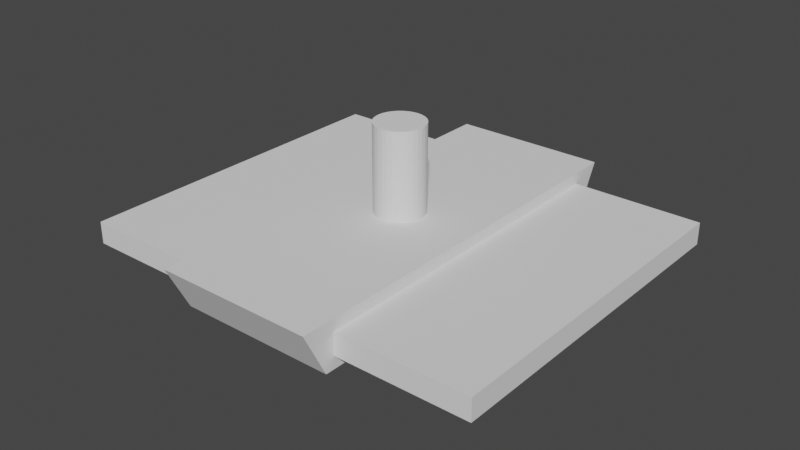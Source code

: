 # Source: uv3r-bolsito.blend  (saved by Blender 3.4.6; exported with 4.5.12 LTS)
import bpy
from mathutils import Matrix  # noqa: F401  (used for matrix-valued properties, if any)

bpy.ops.wm.read_factory_settings(use_empty=True)
scene = bpy.context.scene
scene.name = 'Scene'

# ---- collections
col_collection = bpy.data.collections.new('Collection'); scene.collection.children.link(col_collection)

# ---- world
world_world = bpy.data.worlds.new('World'); scene.world = world_world
world_world.use_nodes = True; world_world.node_tree.nodes.clear()
_N = world_world.node_tree.nodes; _L = world_world.node_tree.links
n0 = _N.new('ShaderNodeOutputWorld'); n0.name = 'World Output'; n0.location = (300, 300)
n1 = _N.new('ShaderNodeBackground'); n1.name = 'Background'; n1.location = (10, 300)
n1.inputs[0].default_value = (0.05088, 0.05088, 0.05088, 1.0)
_L.new(n1.outputs[0], n0.inputs[0])
n0.is_active_output = True
world_world.color = (0.05088, 0.05088, 0.05088)
world_world.use_sun_shadow = False
world_world.sun_shadow_jitter_overblur = 0.0

# ---- meshes
me_cube = bpy.data.meshes.new('Cube')
me_cube.from_pydata([(-33.25, -27.5, -1.75), (-33.25, -27.5, 1.75), (-33.25, 27.5, -1.75), (-33.25, 27.5, 1.75), (33.25, -27.5, -1.75), (33.25, -27.5, 1.75), (33.25, 27.5, -1.75), (33.25, 27.5, 1.75)], [], [(0, 1, 3, 2), (2, 3, 7, 6), (6, 7, 5, 4), (4, 5, 1, 0), (2, 6, 4, 0), (7, 3, 1, 5)])
_uv = me_cube.uv_layers.new(name='UVMap')
_uv.uv.foreach_set('vector', [0.375, 0.0, 0.625, 0.0, 0.625, 0.25, 0.375, 0.25, 0.375, 0.25, 0.625, 0.25, 0.625, 0.5, 0.375, 0.5, 0.375, 0.5, 0.625, 0.5, 0.625, 0.75, 0.375, 0.75, 0.375, 0.75, 0.625, 0.75, 0.625, 1.0, 0.375, 1.0, 0.125, 0.5, 0.375, 0.5, 0.375, 0.75, 0.125, 0.75, 0.625, 0.5, 0.875, 0.5, 0.875, 0.75, 0.625, 0.75])
me_cube.update()
me_cube_002 = bpy.data.meshes.new('Cube.002')
me_cube_002.from_pydata([(-12.5, -29.05, -5.0), (-12.5, -32.7, 2.234), (-12.5, 29.05, -5.0), (-12.5, 32.7, 2.234), (12.5, -29.05, -5.0), (12.5, -32.7, 2.234), (12.5, 29.05, -5.0), (12.5, 32.7, 2.234)], [], [(0, 1, 3, 2), (2, 3, 7, 6), (6, 7, 5, 4), (4, 5, 1, 0), (2, 6, 4, 0), (7, 3, 1, 5)])
_uv = me_cube_002.uv_layers.new(name='UVMap')
_uv.uv.foreach_set('vector', [0.375, 0.0, 0.625, 0.0, 0.625, 0.25, 0.375, 0.25, 0.375, 0.25, 0.625, 0.25, 0.625, 0.5, 0.375, 0.5, 0.375, 0.5, 0.625, 0.5, 0.625, 0.75, 0.375, 0.75, 0.375, 0.75, 0.625, 0.75, 0.625, 1.0, 0.375, 1.0, 0.125, 0.5, 0.375, 0.5, 0.375, 0.75, 0.125, 0.75, 0.625, 0.5, 0.875, 0.5, 0.875, 0.75, 0.625, 0.75])
me_cube_002.update()
me_cylinder = bpy.data.meshes.new('Cylinder')
me_cylinder.from_pydata([(0.0, 1.5, -15.0), (5.0, -5.0, -14.83), (0.0, 1.5, -0.8355), (5.0, -5.0, -4.831), (5.0, 5.0, -14.83), (0.2926, 1.471, -15.0), (0.2926, 1.471, -0.8355), (5.0, 5.0, -4.831), (-0.4329, -5.0, -14.83), (0.574, 1.386, -15.0), (-5.0, -0.4329, -14.83), (0.574, 1.386, -0.8355), (-1.324, -4.912, -14.83), (0.8334, 1.247, -15.0), (0.8334, 1.247, -0.8355), (-2.181, -4.652, -14.83), (-2.97, -4.23, -14.83), (1.061, 1.061, -15.0), (1.061, 1.061, -0.8355), (-3.662, -3.662, -14.83), (-4.23, -2.97, -14.83), (1.247, 0.8334, -15.0), (1.247, 0.8334, -0.8355), (-4.652, -2.181, -14.83), (-4.912, -1.324, -14.83), (1.386, 0.574, -15.0), (1.386, 0.574, -0.8355), (-5.0, -0.4329, -4.831), (1.471, 0.2926, -15.0), (-0.4329, -5.0, -4.831), (1.471, 0.2926, -0.8355), (-4.912, -1.324, -4.831), (-4.652, -2.181, -4.831), (1.5, 0.0, -15.0), (-4.23, -2.97, -4.831), (1.5, 0.0, -0.8355), (-3.662, -3.662, -4.831), (1.471, -0.2926, -15.0), (-2.97, -4.23, -4.831), (1.471, -0.2926, -0.8355), (-2.181, -4.652, -4.831), (1.386, -0.574, -15.0), (-1.324, -4.912, -4.831), (1.386, -0.574, -0.8355), (-5.0, 0.4329, -14.83), (1.247, -0.8334, -15.0), (1.247, -0.8334, -0.8355), (-0.4329, 5.0, -14.83), (-4.912, 1.324, -14.83), (1.061, -1.061, -15.0), (1.061, -1.061, -0.8355), (-4.652, 2.181, -14.83), (-4.23, 2.97, -14.83), (0.8334, -1.247, -15.0), (0.8334, -1.247, -0.8355), (-3.662, 3.662, -14.83), (-2.97, 4.23, -14.83), (0.574, -1.386, -15.0), (0.574, -1.386, -0.8355), (-2.181, 4.652, -14.83), (-1.324, 4.912, -14.83), (0.2926, -1.471, -15.0), (-0.4329, 5.0, -4.831), (0.2926, -1.471, -0.8355), (-5.0, 0.4329, -4.831), (0.0, -1.5, -15.0), (0.0, -1.5, -0.8355), (-1.324, 4.912, -4.831), (-2.181, 4.652, -4.831), (-0.2926, -1.471, -15.0), (-2.97, 4.23, -4.831), (-0.2926, -1.471, -0.8355), (-3.662, 3.662, -4.831), (-0.574, -1.386, -15.0), (-4.23, 2.97, -4.831), (-0.574, -1.386, -0.8355), (-4.652, 2.181, -4.831), (-0.8334, -1.247, -15.0), (-4.912, 1.324, -4.831), (-0.8334, -1.247, -0.8355), (-1.061, -1.061, -15.0), (-1.061, -1.061, -0.8355), (-1.247, -0.8334, -15.0), (-1.247, -0.8334, -0.8355), (-1.386, -0.574, -15.0), (-1.386, -0.574, -0.8355), (-1.471, -0.2926, -15.0), (-1.471, -0.2926, -0.8355), (-1.5, 0.0, -15.0), (-1.5, 0.0, -0.8355), (-1.471, 0.2926, -15.0), (-1.471, 0.2926, -0.8355), (-1.386, 0.574, -15.0), (-1.386, 0.574, -0.8355), (-1.247, 0.8334, -15.0), (-1.247, 0.8334, -0.8355), (-1.061, 1.061, -15.0), (-1.061, 1.061, -0.8355), (-0.8334, 1.247, -15.0), (-0.8334, 1.247, -0.8355), (-0.574, 1.386, -15.0), (-0.574, 1.386, -0.8355), (-0.2926, 1.471, -15.0), (-0.2926, 1.471, -0.8355), (-0.501, -4.991, -3.87), (-0.5, -3.467, -3.87), (0.5038, -4.991, -3.87), (0.5, -3.467, -3.87), (-0.501, 4.991, -3.87), (-0.5, 3.467, -3.87), (0.5038, 4.991, -3.87), (0.5, 3.467, -3.87), (4.992, -0.5025, -3.87), (3.467, -0.5, -3.87), (4.992, 0.5023, -3.87), (3.467, 0.5, -3.87), (-4.99, -0.5025, -3.87), (-3.467, -0.5, -3.87), (-4.99, 0.5023, -3.87), (-3.467, 0.5, -3.87), (0.0, 1.5, -14.83), (0.0, 1.5, -4.831), (0.1775, 1.483, -4.831), (0.2926, 1.471, -14.83), (0.2926, 1.471, -4.831), (0.574, 1.386, -14.83), (0.574, 1.386, -4.831), (0.8334, 1.247, -14.83), (0.8334, 1.247, -4.831), (1.061, 1.061, -14.83), (1.061, 1.061, -4.831), (1.247, 0.8334, -14.83), (1.247, 0.8334, -4.831), (1.386, 0.574, -14.83), (1.386, 0.574, -4.831), (1.471, 0.2926, -14.83), (1.471, 0.2926, -4.831), (1.5, 0.0, -14.83), (1.5, 0.0, -4.831), (1.471, -0.2926, -14.83), (1.471, -0.2926, -4.831), (1.386, -0.574, -14.83), (1.386, -0.574, -4.831), (1.247, -0.8334, -14.83), (1.247, -0.8334, -4.831), (1.061, -1.061, -14.83), (1.061, -1.061, -4.831), (0.8334, -1.247, -14.83), (0.8334, -1.247, -4.831), (0.574, -1.386, -14.83), (0.574, -1.386, -4.831), (0.2926, -1.471, -14.83), (0.2926, -1.471, -4.831), (0.0, -1.5, -14.83), (0.0, -1.5, -4.831), (-0.001648, -1.5, -14.83), (-0.2926, -1.471, -14.83), (-0.2926, -1.471, -4.831), (-0.574, -1.386, -14.83), (-0.574, -1.386, -4.831), (-0.8334, -1.247, -14.83), (-0.8334, -1.247, -4.831), (-1.061, -1.061, -14.83), (-1.061, -1.061, -4.831), (-1.247, -0.8334, -14.83), (-1.247, -0.8334, -4.831), (-1.386, -0.574, -14.83), (-1.386, -0.574, -4.831), (-1.471, -0.2926, -14.83), (-1.471, -0.2926, -4.831), (-1.5, 0.0, -14.83), (-1.5, 0.0, -4.831), (-1.471, 0.2926, -14.83), (-1.471, 0.2926, -4.831), (-1.386, 0.574, -14.83), (-1.386, 0.574, -4.831), (-1.247, 0.8334, -14.83), (-1.247, 0.8334, -4.831), (-1.061, 1.061, -14.83), (-1.061, 1.061, -4.831), (-0.8334, 1.247, -14.83), (-0.8334, 1.247, -4.831), (-0.574, 1.386, -14.83), (-0.574, 1.386, -4.831), (-0.2926, 1.471, -14.83), (-0.2926, 1.471, -4.831), (-0.501, -4.991, -4.831), (-0.5, -3.467, -4.831), (-0.4612, -3.467, -4.831), (0.5, -3.467, -4.831), (0.5038, -4.991, -4.831), (-0.5, 3.467, -4.831), (-0.501, 4.991, -4.831), (0.3999, 3.467, -4.831), (0.5, 3.467, -4.831), (0.5038, 4.991, -4.831), (4.992, -0.5025, -4.831), (3.467, -0.5, -4.831), (3.467, 0.5, -4.831), (4.992, 0.5023, -4.831), (-3.467, -0.5, -4.831), (-4.99, -0.5025, -4.831), (-3.467, 0.5, -4.831), (-4.99, 0.5023, -4.831), (-4.99, 0.4633, -4.831), (-2.121, -2.121, -0.8355), (-2.494, -1.667, -0.8355), (-2.772, -1.148, -0.8355), (-2.942, -0.5853, -0.8355), (-3.0, -1.118e-08, -0.8355), (-2.942, 0.5853, -0.8355), (-2.772, 1.148, -0.8355), (-2.494, 1.667, -0.8355), (-2.121, 2.121, -0.8355), (-1.667, 2.494, -0.8355), (-1.148, 2.772, -0.8355), (-0.5853, 2.942, -0.8355), (5.588e-09, 3.0, -0.8355), (0.5853, 2.942, -0.8355), (1.148, 2.772, -0.8355), (1.667, 2.494, -0.8355), (2.121, 2.121, -0.8355), (2.494, 1.667, -0.8355), (2.772, 1.148, -0.8355), (2.942, 0.5853, -0.8355), (3.0, -1.118e-08, -0.8355), (2.494, -1.667, -0.8355), (2.121, -2.121, -0.8355), (1.667, -2.494, -0.8355), (1.148, -2.772, -0.8355), (0.5853, -2.942, -0.8355), (5.588e-09, -3.0, -0.8355), (-0.5853, -2.942, -0.8355), (2.942, -0.5853, -0.8355), (2.772, -1.148, -0.8355), (-1.148, -2.772, -0.8355), (-1.667, -2.494, -0.8355), (-2.121, -2.121, 0.9668), (-2.494, -1.667, 0.9668), (-2.772, -1.148, 0.9668), (-2.942, -0.5853, 0.9668), (-3.0, -1.118e-08, 0.9668), (-2.942, 0.5853, 0.9668), (-2.772, 1.148, 0.9668), (-2.494, 1.667, 0.9668), (-2.121, 2.121, 0.9668), (-1.667, 2.494, 0.9668), (-1.148, 2.772, 0.9668), (-0.5853, 2.942, 0.9668), (3.211e-08, 3.0, 0.9668), (0.5853, 2.942, 0.9668), (1.148, 2.772, 0.9668), (1.667, 2.494, 0.9668), (2.121, 2.121, 0.9668), (2.494, 1.667, 0.9668), (2.772, 1.148, 0.9668), (2.942, 0.5853, 0.9668), (3.0, -1.118e-08, 0.9668), (2.494, -1.667, 0.9668), (2.121, -2.121, 0.9668), (1.667, -2.494, 0.9668), (1.148, -2.772, 0.9668), (0.5853, -2.942, 0.9668), (3.211e-08, -3.0, 0.9668), (-0.5853, -2.942, 0.9668), (2.942, -0.5853, 0.9668), (2.772, -1.148, 0.9668), (-1.148, -2.772, 0.9668), (-1.667, -2.494, 0.9668), (-0.501, -4.991, -3.87), (0.5038, -4.991, -3.87), (-0.501, 4.991, -3.87), (0.5038, 4.991, -3.87), (-4.99, -0.5025, -3.87), (-4.99, 0.5023, -3.87), (-0.501, -4.991, -4.831), (-0.501, 4.991, -4.831), (0.5038, 4.991, -4.831), (-4.99, 0.5023, -4.831), (-4.99, -0.5025, -4.831), (-4.99, 0.4633, -4.831), (0.5038, -4.991, -4.831), (5.092, -0.5025, -3.87), (5.092, 0.5023, -3.87), (5.092, -0.5025, -4.831), (5.092, 0.5023, -4.831), (-0.501, -5.091, -3.87), (0.5038, -5.091, -3.87), (-0.501, 5.091, -3.87), (0.5038, 5.091, -3.87), (-5.09, -0.5025, -3.87), (-5.09, 0.5023, -3.87), (-0.501, -5.091, -4.831), (-0.501, 5.091, -4.831), (0.5038, 5.091, -4.831), (-5.09, 0.5023, -4.831), (-5.09, -0.5025, -4.831), (-5.09, 0.4633, -4.831), (0.5038, -5.091, -4.831), (-2.758, -2.758, 0.9668), (-3.243, -2.167, 0.9668), (-3.603, -1.492, 0.9668), (-3.825, -0.7609, 0.9668), (-3.9, -2.682e-08, 0.9668), (-3.825, 0.7609, 0.9668), (-3.603, 1.492, 0.9668), (-3.243, 2.167, 0.9668), (-2.758, 2.758, 0.9668), (-2.167, 3.243, 0.9668), (-1.492, 3.603, 0.9668), (-0.7609, 3.825, 0.9668), (1.25e-07, 3.9, 0.9668), (0.7609, 3.825, 0.9668), (1.492, 3.603, 0.9668), (2.167, 3.243, 0.9668), (2.758, 2.758, 0.9668), (3.243, 2.167, 0.9668), (3.603, 1.492, 0.9668), (3.825, 0.7609, 0.9668), (3.9, -2.682e-08, 0.9668), (3.243, -2.167, 0.9668), (2.758, -2.758, 0.9668), (2.167, -3.243, 0.9668), (1.492, -3.603, 0.9668), (0.7609, -3.825, 0.9668), (1.25e-07, -3.9, 0.9668), (-0.7609, -3.825, 0.9668), (3.825, -0.7609, 0.9668), (3.603, -1.492, 0.9668), (-1.492, -3.603, 0.9668), (-2.167, -3.243, 0.9668), (-2.758, -2.758, 17.12), (-3.243, -2.167, 17.12), (-3.603, -1.492, 17.12), (-3.825, -0.7609, 17.12), (-3.9, -2.682e-08, 17.12), (-3.825, 0.7609, 17.12), (-3.603, 1.492, 17.12), (-3.243, 2.167, 17.12), (-2.758, 2.758, 17.12), (-2.167, 3.243, 17.12), (-1.492, 3.603, 17.12), (-0.7609, 3.825, 17.12), (-3.508e-07, 3.9, 17.12), (0.7609, 3.825, 17.12), (1.492, 3.603, 17.12), (2.167, 3.243, 17.12), (2.758, 2.758, 17.12), (3.243, 2.167, 17.12), (3.603, 1.492, 17.12), (3.825, 0.7609, 17.12), (3.9, -2.682e-08, 17.12), (3.243, -2.167, 17.12), (2.758, -2.758, 17.12), (2.167, -3.243, 17.12), (1.492, -3.603, 17.12), (0.7609, -3.825, 17.12), (-3.508e-07, -3.9, 17.12), (-0.7609, -3.825, 17.12), (3.825, -0.7609, 17.12), (3.603, -1.492, 17.12), (-1.492, -3.603, 17.12), (-2.167, -3.243, 17.12)], [], [(121, 2, 6, 124, 122), (5, 0, 120, 123), (124, 6, 11, 126), (9, 5, 123, 125), (126, 11, 14, 128), (13, 9, 125, 127), (128, 14, 18, 130), (17, 13, 127, 129), (130, 18, 22, 132), (131, 21, 17, 129), (132, 22, 26, 134), (133, 25, 21, 131), (134, 26, 30, 136), (135, 28, 25, 133), (136, 30, 35, 138), (137, 33, 28, 135), (138, 35, 39, 140), (139, 37, 33, 137), (140, 39, 43, 142), (141, 41, 37, 139), (142, 43, 46, 144), (143, 45, 41, 141), (144, 46, 50, 146), (145, 49, 45, 143), (146, 50, 54, 148), (147, 53, 49, 145), (148, 54, 58, 150), (149, 57, 53, 147), (150, 58, 63, 152), (151, 61, 57, 149), (152, 63, 66, 154), (153, 65, 61, 151), (154, 66, 71, 157), (156, 69, 65, 153, 155), (157, 71, 75, 159), (158, 73, 69, 156), (159, 75, 79, 161), (160, 77, 73, 158), (161, 79, 81, 163), (162, 80, 77, 160), (163, 81, 83, 165), (82, 80, 162, 164), (165, 83, 85, 167), (84, 82, 164, 166), (167, 85, 87, 169), (86, 84, 166, 168), (169, 87, 89, 171), (88, 86, 168, 170), (171, 89, 91, 173), (90, 88, 170, 172), (173, 91, 93, 175), (92, 90, 172, 174), (175, 93, 95, 177), (94, 92, 174, 176), (177, 95, 97, 179), (96, 94, 176, 178), (179, 97, 99, 181), (98, 96, 178, 180), (181, 99, 101, 183), (100, 98, 180, 182), (39, 35, 225, 233), (183, 101, 103, 185), (102, 100, 182, 184), (185, 103, 2, 121), (0, 102, 184, 120), (102, 0, 5, 9, 13, 17, 21, 25, 28, 33, 37, 41, 45, 49, 53, 57, 61, 65, 69, 73, 77, 80, 82, 84, 86, 88, 90, 92, 94, 96, 98, 100), (104, 105, 187, 186), (188, 187, 105, 107, 189), (189, 107, 106, 190), (118, 203, 278, 274), (107, 105, 104, 106), (191, 109, 108, 192), (194, 111, 109, 191, 193), (195, 110, 111, 194), (186, 190, 281, 275), (111, 110, 108, 109), (196, 112, 113, 197), (197, 113, 115, 198), (198, 115, 114, 199), (279, 273, 290, 296), (115, 113, 112, 114), (200, 117, 116, 201), (202, 119, 117, 200), (118, 119, 202, 203), (116, 118, 274, 273), (119, 118, 116, 117), (1, 3, 29, 8), (4, 7, 3, 1), (199, 7, 62, 67, 68, 70, 72, 74, 76, 78, 64, 204, 203, 202, 200, 201, 27, 31, 32, 34, 36, 38, 40, 42, 29, 186, 187, 188, 157, 159, 161, 163, 165, 167, 169, 171, 173, 175, 177, 179, 181, 183, 185, 121, 122, 193, 191, 192, 195, 194, 198), (186, 29, 3, 7, 199, 196, 197, 198, 194, 193, 122, 124, 126, 128, 130, 132, 134, 136, 138, 140, 142, 144, 146, 148, 150, 152, 154, 157, 188, 189, 190), (64, 27, 201, 204), (10, 27, 64, 44), (47, 62, 7, 4), (8, 29, 42, 12), (12, 42, 40, 15), (15, 40, 38, 16), (16, 38, 36, 19), (19, 36, 34, 20), (20, 34, 32, 23), (23, 32, 31, 24), (24, 31, 27, 10), (62, 47, 60, 67), (67, 60, 59, 68), (68, 59, 56, 70), (70, 56, 55, 72), (72, 55, 52, 74), (74, 52, 51, 76), (76, 51, 48, 78), (78, 48, 44, 64), (23, 24, 10, 44, 48, 51, 52, 55, 56, 59, 60, 184, 182, 180, 178, 176, 174, 172, 170, 168, 166, 164, 162, 160, 158, 156, 155, 8, 12, 15, 16, 19, 20), (184, 60, 47, 4, 1, 8, 155, 153, 151, 149, 147, 145, 143, 141, 139, 137, 135, 133, 131, 129, 127, 125, 123, 120), (214, 213, 245, 246), (63, 58, 229, 230), (14, 11, 219, 220), (87, 85, 207, 208), (91, 89, 209, 210), (26, 22, 222, 223), (79, 75, 235, 236), (43, 39, 233, 234), (71, 66, 231, 232), (95, 93, 211, 212), (81, 79, 236, 205), (46, 43, 234, 226), (30, 26, 223, 224), (99, 97, 213, 214), (85, 83, 206, 207), (35, 30, 224, 225), (103, 101, 215, 216), (89, 87, 208, 209), (93, 91, 210, 211), (97, 95, 212, 213), (101, 99, 214, 215), (6, 2, 217, 218), (66, 63, 230, 231), (50, 46, 226, 227), (11, 6, 218, 219), (2, 103, 216, 217), (54, 50, 227, 228), (18, 14, 220, 221), (75, 71, 232, 235), (58, 54, 228, 229), (22, 18, 221, 222), (83, 81, 205, 206), (246, 245, 307, 308), (215, 214, 246, 247), (217, 216, 248, 249), (216, 215, 247, 248), (220, 219, 251, 252), (218, 217, 249, 250), (233, 225, 257, 265), (219, 218, 250, 251), (234, 233, 265, 266), (221, 220, 252, 253), (226, 234, 266, 258), (222, 221, 253, 254), (231, 230, 262, 263), (223, 222, 254, 255), (235, 232, 264, 267), (224, 223, 255, 256), (236, 235, 267, 268), (225, 224, 256, 257), (205, 236, 268, 237), (227, 226, 258, 259), (206, 205, 237, 238), (207, 206, 238, 239), (228, 227, 259, 260), (208, 207, 239, 240), (209, 208, 240, 241), (229, 228, 260, 261), (210, 209, 241, 242), (211, 210, 242, 243), (230, 229, 261, 262), (212, 211, 243, 244), (213, 212, 244, 245), (232, 231, 263, 264), (112, 196, 284, 282), (269, 275, 292, 286), (272, 277, 294, 289), (204, 201, 279, 280), (106, 104, 269, 270), (104, 186, 275, 269), (201, 116, 273, 279), (190, 106, 270, 281), (108, 110, 272, 271), (203, 204, 280, 278), (192, 108, 271, 276), (110, 195, 277, 272), (195, 192, 276, 277), (285, 283, 282, 284), (298, 287, 286, 292), (288, 289, 294, 293), (290, 291, 295, 297, 296), (276, 271, 288, 293), (199, 114, 283, 285), (278, 280, 297, 295), (277, 276, 293, 294), (196, 199, 285, 284), (274, 278, 295, 291), (280, 279, 296, 297), (270, 269, 286, 287), (275, 281, 298, 292), (271, 272, 289, 288), (281, 270, 287, 298), (114, 112, 282, 283), (273, 274, 291, 290), (322, 321, 353, 354), (247, 246, 308, 309), (249, 248, 310, 311), (248, 247, 309, 310), (252, 251, 313, 314), (250, 249, 311, 312), (265, 257, 319, 327), (251, 250, 312, 313), (266, 265, 327, 328), (253, 252, 314, 315), (258, 266, 328, 320), (254, 253, 315, 316), (263, 262, 324, 325), (255, 254, 316, 317), (267, 264, 326, 329), (256, 255, 317, 318), (268, 267, 329, 330), (257, 256, 318, 319), (237, 268, 330, 299), (259, 258, 320, 321), (238, 237, 299, 300), (239, 238, 300, 301), (260, 259, 321, 322), (240, 239, 301, 302), (241, 240, 302, 303), (261, 260, 322, 323), (242, 241, 303, 304), (243, 242, 304, 305), (262, 261, 323, 324), (244, 243, 305, 306), (245, 244, 306, 307), (264, 263, 325, 326), (341, 340, 339, 338, 337, 336, 335, 334, 333, 332, 331, 362, 361, 358, 357, 356, 355, 354, 353, 352, 360, 359, 351, 350, 349, 348, 347, 346, 345, 344, 343, 342), (302, 301, 333, 334), (303, 302, 334, 335), (323, 322, 354, 355), (304, 303, 335, 336), (305, 304, 336, 337), (324, 323, 355, 356), (306, 305, 337, 338), (307, 306, 338, 339), (326, 325, 357, 358), (308, 307, 339, 340), (309, 308, 340, 341), (311, 310, 342, 343), (310, 309, 341, 342), (314, 313, 345, 346), (312, 311, 343, 344), (327, 319, 351, 359), (313, 312, 344, 345), (328, 327, 359, 360), (315, 314, 346, 347), (320, 328, 360, 352), (316, 315, 347, 348), (325, 324, 356, 357), (317, 316, 348, 349), (329, 326, 358, 361), (318, 317, 349, 350), (330, 329, 361, 362), (319, 318, 350, 351), (299, 330, 362, 331), (321, 320, 352, 353), (300, 299, 331, 332), (301, 300, 332, 333)])
_uv = me_cylinder.uv_layers.new(name='UVMap')
_uv.uv.foreach_set('vector', [1.0, 0.6695, 1.0, 1.0, 0.9688, 1.0, 0.9688, 0.6695, 0.981, 0.6695, 0.9688, 0.5, 1.0, 0.5, 1.0, 0.5028, 0.9688, 0.5028, 0.9688, 0.6695, 0.9688, 1.0, 0.9375, 1.0, 0.9375, 0.6695, 0.9375, 0.5, 0.9688, 0.5, 0.9688, 0.5028, 0.9375, 0.5028, 0.9375, 0.6695, 0.9375, 1.0, 0.9062, 1.0, 0.9062, 0.6695, 0.9062, 0.5, 0.9375, 0.5, 0.9375, 0.5028, 0.9062, 0.5028, 0.9062, 0.6695, 0.9062, 1.0, 0.875, 1.0, 0.875, 0.6695, 0.875, 0.5, 0.9062, 0.5, 0.9062, 0.5028, 0.875, 0.5028, 0.875, 0.6695, 0.875, 1.0, 0.8438, 1.0, 0.8438, 0.6695, 0.8438, 0.5028, 0.8438, 0.5, 0.875, 0.5, 0.875, 0.5028, 0.8438, 0.6695, 0.8438, 1.0, 0.8125, 1.0, 0.8125, 0.6695, 0.8125, 0.5028, 0.8125, 0.5, 0.8438, 0.5, 0.8438, 0.5028, 0.8125, 0.6695, 0.8125, 1.0, 0.7812, 1.0, 0.7812, 0.6695, 0.7812, 0.5028, 0.7812, 0.5, 0.8125, 0.5, 0.8125, 0.5028, 0.7812, 0.6695, 0.7812, 1.0, 0.75, 1.0, 0.75, 0.6695, 0.75, 0.5028, 0.75, 0.5, 0.7812, 0.5, 0.7812, 0.5028, 0.75, 0.6695, 0.75, 1.0, 0.7188, 1.0, 0.7188, 0.6695, 0.7188, 0.5028, 0.7188, 0.5, 0.75, 0.5, 0.75, 0.5028, 0.7188, 0.6695, 0.7188, 1.0, 0.6875, 1.0, 0.6875, 0.6695, 0.6875, 0.5028, 0.6875, 0.5, 0.7188, 0.5, 0.7188, 0.5028, 0.6875, 0.6695, 0.6875, 1.0, 0.6562, 1.0, 0.6562, 0.6695, 0.6562, 0.5028, 0.6562, 0.5, 0.6875, 0.5, 0.6875, 0.5028, 0.6562, 0.6695, 0.6562, 1.0, 0.625, 1.0, 0.625, 0.6695, 0.625, 0.5028, 0.625, 0.5, 0.6562, 0.5, 0.6562, 0.5028, 0.625, 0.6695, 0.625, 1.0, 0.5938, 1.0, 0.5938, 0.6695, 0.5938, 0.5028, 0.5938, 0.5, 0.625, 0.5, 0.625, 0.5028, 0.5938, 0.6695, 0.5938, 1.0, 0.5625, 1.0, 0.5625, 0.6695, 0.5625, 0.5028, 0.5625, 0.5, 0.5938, 0.5, 0.5938, 0.5028, 0.5625, 0.6695, 0.5625, 1.0, 0.5312, 1.0, 0.5312, 0.6695, 0.5312, 0.5028, 0.5312, 0.5, 0.5625, 0.5, 0.5625, 0.5028, 0.5312, 0.6695, 0.5312, 1.0, 0.5, 1.0, 0.5, 0.6695, 0.5, 0.5028, 0.5, 0.5, 0.5312, 0.5, 0.5312, 0.5028, 0.5, 0.6695, 0.5, 1.0, 0.4688, 1.0, 0.4688, 0.6695, 0.4688, 0.5028, 0.4688, 0.5, 0.5, 0.5, 0.5, 0.5028, 0.4998, 0.5028, 0.4688, 0.6695, 0.4688, 1.0, 0.4375, 1.0, 0.4375, 0.6695, 0.4375, 0.5028, 0.4375, 0.5, 0.4688, 0.5, 0.4688, 0.5028, 0.4375, 0.6695, 0.4375, 1.0, 0.4062, 1.0, 0.4062, 0.6695, 0.4062, 0.5028, 0.4062, 0.5, 0.4375, 0.5, 0.4375, 0.5028, 0.4062, 0.6695, 0.4062, 1.0, 0.375, 1.0, 0.375, 0.6695, 0.375, 0.5028, 0.375, 0.5, 0.4062, 0.5, 0.4062, 0.5028, 0.375, 0.6695, 0.375, 1.0, 0.3438, 1.0, 0.3438, 0.6695, 0.3438, 0.5, 0.375, 0.5, 0.375, 0.5028, 0.3438, 0.5028, 0.3438, 0.6695, 0.3438, 1.0, 0.3125, 1.0, 0.3125, 0.6695, 0.3125, 0.5, 0.3438, 0.5, 0.3438, 0.5028, 0.3125, 0.5028, 0.3125, 0.6695, 0.3125, 1.0, 0.2812, 1.0, 0.2812, 0.6695, 0.2812, 0.5, 0.3125, 0.5, 0.3125, 0.5028, 0.2812, 0.5028, 0.2812, 0.6695, 0.2812, 1.0, 0.25, 1.0, 0.25, 0.6695, 0.25, 0.5, 0.2812, 0.5, 0.2812, 0.5028, 0.25, 0.5028, 0.25, 0.6695, 0.25, 1.0, 0.2188, 1.0, 0.2188, 0.6695, 0.2188, 0.5, 0.25, 0.5, 0.25, 0.5028, 0.2188, 0.5028, 0.2188, 0.6695, 0.2188, 1.0, 0.1875, 1.0, 0.1875, 0.6695, 0.1875, 0.5, 0.2188, 0.5, 0.2188, 0.5028, 0.1875, 0.5028, 0.1875, 0.6695, 0.1875, 1.0, 0.1562, 1.0, 0.1562, 0.6695, 0.1562, 0.5, 0.1875, 0.5, 0.1875, 0.5028, 0.1562, 0.5028, 0.1562, 0.6695, 0.1562, 1.0, 0.125, 1.0, 0.125, 0.6695, 0.125, 0.5, 0.1562, 0.5, 0.1562, 0.5028, 0.125, 0.5028, 0.125, 0.6695, 0.125, 1.0, 0.09375, 1.0, 0.09375, 0.6695, 0.09375, 0.5, 0.125, 0.5, 0.125, 0.5028, 0.09375, 0.5028, 0.09375, 0.6695, 0.09375, 1.0, 0.0625, 1.0, 0.0625, 0.6695, 0.0625, 0.5, 0.09375, 0.5, 0.09375, 0.5028, 0.0625, 0.5028, 0.7188, 1.0, 0.75, 1.0, 0.75, 1.0, 0.7188, 1.0, 0.0625, 0.6695, 0.0625, 1.0, 0.03125, 1.0, 0.03125, 0.6695, 0.03125, 0.5, 0.0625, 0.5, 0.0625, 0.5028, 0.03125, 0.5028, 0.03125, 0.6695, 0.03125, 1.0, 0.0, 1.0, 0.0, 0.6695, 0.0, 0.5, 0.03125, 0.5, 0.03125, 0.5028, 0.0, 0.5028, 0.7032, 0.4854, 0.75, 0.49, 0.7968, 0.4854, 0.8418, 0.4717, 0.8833, 0.4496, 0.9197, 0.4197, 0.9496, 0.3833, 0.9717, 0.3418, 0.9854, 0.2968, 0.99, 0.25, 0.9854, 0.2032, 0.9717, 0.1582, 0.9496, 0.1167, 0.9197, 0.08029, 0.8833, 0.05045, 0.8418, 0.02827, 0.7968, 0.01461, 0.75, 0.01, 0.7032, 0.01461, 0.6582, 0.02827, 0.6167, 0.05045, 0.5803, 0.08029, 0.5504, 0.1167, 0.5283, 0.1582, 0.5146, 0.2032, 0.51, 0.25, 0.5146, 0.2968, 0.5283, 0.3418, 0.5504, 0.3833, 0.5803, 0.4197, 0.6167, 0.4496, 0.6582, 0.4717, 0.625, 0.0, 0.625, 0.25, 0.3847, 0.25, 0.3847, 0.0, 0.3847, 0.2597, 0.3847, 0.25, 0.625, 0.25, 0.625, 0.5, 0.3847, 0.5, 0.3847, 0.5, 0.625, 0.5, 0.625, 0.75, 0.3847, 0.75, 0.625, 0.75, 0.3847, 0.75, 0.3847, 0.75, 0.625, 0.75, 0.625, 0.5, 0.875, 0.5, 0.875, 0.75, 0.625, 0.75, 0.3847, 0.25, 0.625, 0.25, 0.625, 0.0, 0.3847, 0.0, 0.3847, 0.5, 0.625, 0.5, 0.625, 0.25, 0.3847, 0.25, 0.3847, 0.475, 0.3847, 0.75, 0.625, 0.75, 0.625, 0.5, 0.3847, 0.5, 0.7625, 0.7492, 0.7375, 0.7492, 0.7375, 0.7492, 0.7625, 0.7492, 0.625, 0.5, 0.625, 0.75, 0.875, 0.75, 0.875, 0.5, 0.3847, 0.0, 0.625, 0.0, 0.625, 0.25, 0.3847, 0.25, 0.3847, 0.25, 0.625, 0.25, 0.625, 0.5, 0.3847, 0.5, 0.3847, 0.5, 0.625, 0.5, 0.625, 0.75, 0.3847, 0.75, 0.3847, 0.0, 0.625, 0.0, 0.625, 0.0, 0.3847, 0.0, 0.625, 0.5, 0.875, 0.5, 0.875, 0.75, 0.625, 0.75, 0.3847, 0.25, 0.625, 0.25, 0.625, 0.0, 0.3847, 0.0, 0.3847, 0.5, 0.625, 0.5, 0.625, 0.25, 0.3847, 0.25, 0.625, 0.75, 0.625, 0.5, 0.3847, 0.5, 0.3847, 0.75, 0.875, 0.75, 0.625, 0.75, 0.625, 0.75, 0.875, 0.75, 0.625, 0.5, 0.625, 0.75, 0.875, 0.75, 0.875, 0.5, 0.375, 0.75, 0.625, 0.75, 0.625, 0.8858, 0.375, 0.8858, 0.375, 0.5, 0.625, 0.5, 0.625, 0.75, 0.375, 0.75, 0.6258, 0.6125, 0.625, 0.5, 0.7608, 0.5, 0.7831, 0.5022, 0.8045, 0.5087, 0.8243, 0.5192, 0.8416, 0.5334, 0.8558, 0.5507, 0.8663, 0.5705, 0.8728, 0.5919, 0.875, 0.6142, 0.8742, 0.6135, 0.8742, 0.6125, 0.8367, 0.6125, 0.8367, 0.6375, 0.8742, 0.6375, 0.875, 0.6358, 0.8728, 0.6581, 0.8663, 0.6795, 0.8558, 0.6993, 0.8416, 0.7166, 0.8243, 0.7308, 0.8045, 0.7413, 0.7831, 0.7478, 0.7608, 0.75, 0.7625, 0.7492, 0.7625, 0.7117, 0.7615, 0.7117, 0.7573, 0.6618, 0.7644, 0.6596, 0.7708, 0.6562, 0.7765, 0.6515, 0.7812, 0.6458, 0.7846, 0.6394, 0.7868, 0.6323, 0.7875, 0.625, 0.7868, 0.6177, 0.7846, 0.6106, 0.7812, 0.6042, 0.7765, 0.5985, 0.7708, 0.5938, 0.7644, 0.5904, 0.7573, 0.5882, 0.75, 0.5875, 0.7456, 0.5879, 0.74, 0.5383, 0.7625, 0.5383, 0.7625, 0.5008, 0.7375, 0.5008, 0.7375, 0.5383, 0.6633, 0.6125, 0.7625, 0.7492, 0.7608, 0.75, 0.625, 0.75, 0.625, 0.5, 0.6258, 0.6125, 0.6258, 0.6375, 0.6633, 0.6375, 0.6633, 0.6125, 0.7375, 0.5383, 0.74, 0.5383, 0.7456, 0.5879, 0.7427, 0.5882, 0.7356, 0.5904, 0.7292, 0.5938, 0.7235, 0.5985, 0.7188, 0.6042, 0.7154, 0.6106, 0.7132, 0.6177, 0.7125, 0.625, 0.7132, 0.6323, 0.7154, 0.6394, 0.7188, 0.6458, 0.7235, 0.6515, 0.7292, 0.6562, 0.7356, 0.6596, 0.7427, 0.6618, 0.75, 0.6625, 0.7573, 0.6618, 0.7615, 0.7117, 0.7375, 0.7117, 0.7375, 0.7492, 0.875, 0.6142, 0.875, 0.6358, 0.8742, 0.6375, 0.8742, 0.6135, 0.375, 0.1142, 0.625, 0.1142, 0.625, 0.1358, 0.375, 0.1358, 0.375, 0.3642, 0.625, 0.3642, 0.625, 0.5, 0.375, 0.5, 0.375, 0.8858, 0.625, 0.8858, 0.625, 0.9081, 0.375, 0.9081, 0.375, 0.9081, 0.625, 0.9081, 0.625, 0.9295, 0.375, 0.9295, 0.375, 0.9295, 0.625, 0.9295, 0.625, 0.9493, 0.375, 0.9493, 0.375, 0.9493, 0.625, 0.9493, 0.625, 1.0, 0.375, 1.0, 0.375, 0.0, 0.625, 0.0, 0.625, 0.05074, 0.375, 0.05074, 0.375, 0.05074, 0.625, 0.05074, 0.625, 0.07048, 0.375, 0.07048, 0.375, 0.07048, 0.625, 0.07048, 0.625, 0.0919, 0.375, 0.0919, 0.375, 0.0919, 0.625, 0.0919, 0.625, 0.1142, 0.375, 0.1142, 0.625, 0.3642, 0.375, 0.3642, 0.375, 0.3419, 0.625, 0.3419, 0.625, 0.3419, 0.375, 0.3419, 0.375, 0.3205, 0.625, 0.3205, 0.625, 0.3205, 0.375, 0.3205, 0.375, 0.3007, 0.625, 0.3007, 0.625, 0.3007, 0.375, 0.3007, 0.375, 0.25, 0.625, 0.25, 0.625, 0.25, 0.375, 0.25, 0.375, 0.1993, 0.625, 0.1993, 0.625, 0.1993, 0.375, 0.1993, 0.375, 0.1795, 0.625, 0.1795, 0.625, 0.1795, 0.375, 0.1795, 0.375, 0.1581, 0.625, 0.1581, 0.625, 0.1581, 0.375, 0.1581, 0.375, 0.1358, 0.625, 0.1358, 0.1337, 0.6795, 0.1272, 0.6581, 0.125, 0.6358, 0.125, 0.6142, 0.1272, 0.5919, 0.1337, 0.5705, 0.1442, 0.5507, 0.1584, 0.5334, 0.1757, 0.5192, 0.1955, 0.5087, 0.2169, 0.5022, 0.2427, 0.5882, 0.2356, 0.5904, 0.2292, 0.5938, 0.2235, 0.5985, 0.2188, 0.6042, 0.2154, 0.6106, 0.2132, 0.6177, 0.2125, 0.625, 0.2132, 0.6323, 0.2154, 0.6394, 0.2188, 0.6458, 0.2235, 0.6515, 0.2292, 0.6562, 0.2356, 0.6596, 0.2427, 0.6618, 0.25, 0.6625, 0.2392, 0.75, 0.2169, 0.7478, 0.1955, 0.7413, 0.1757, 0.7308, 0.1584, 0.7166, 0.1442, 0.6993, 0.2427, 0.5882, 0.2169, 0.5022, 0.2392, 0.5, 0.375, 0.5, 0.375, 0.75, 0.2392, 0.75, 0.25, 0.6625, 0.25, 0.6625, 0.2573, 0.6618, 0.2644, 0.6596, 0.2708, 0.6562, 0.2765, 0.6515, 0.2812, 0.6458, 0.2846, 0.6394, 0.2868, 0.6323, 0.2875, 0.625, 0.2868, 0.6177, 0.2846, 0.6106, 0.2812, 0.6042, 0.2765, 0.5985, 0.2708, 0.5938, 0.2644, 0.5904, 0.2573, 0.5882, 0.25, 0.5875, 0.09375, 1.0, 0.125, 1.0, 0.125, 1.0, 0.09375, 1.0, 0.5312, 1.0, 0.5625, 1.0, 0.5625, 1.0, 0.5312, 1.0, 0.9062, 1.0, 0.9375, 1.0, 0.9375, 1.0, 0.9062, 1.0, 0.2812, 1.0, 0.3125, 1.0, 0.3125, 1.0, 0.2812, 1.0, 0.2188, 1.0, 0.25, 1.0, 0.25, 1.0, 0.2188, 1.0, 0.8125, 1.0, 0.8438, 1.0, 0.8438, 1.0, 0.8125, 1.0, 0.4062, 1.0, 0.4375, 1.0, 0.4375, 1.0, 0.4062, 1.0, 0.6875, 1.0, 0.7188, 1.0, 0.7188, 1.0, 0.6875, 1.0, 0.4688, 1.0, 0.5, 1.0, 0.5, 1.0, 0.4688, 1.0, 0.1562, 1.0, 0.1875, 1.0, 0.1875, 1.0, 0.1562, 1.0, 0.375, 1.0, 0.4062, 1.0, 0.4062, 1.0, 0.375, 1.0, 0.6562, 1.0, 0.6875, 1.0, 0.6875, 1.0, 0.6562, 1.0, 0.7812, 1.0, 0.8125, 1.0, 0.8125, 1.0, 0.7812, 1.0, 0.09375, 1.0, 0.125, 1.0, 0.125, 1.0, 0.09375, 1.0, 0.3125, 1.0, 0.3438, 1.0, 0.3438, 1.0, 0.3125, 1.0, 0.75, 1.0, 0.7812, 1.0, 0.7812, 1.0, 0.75, 1.0, 0.03125, 1.0, 0.0625, 1.0, 0.0625, 1.0, 0.03125, 1.0, 0.25, 1.0, 0.2812, 1.0, 0.2812, 1.0, 0.25, 1.0, 0.1875, 1.0, 0.2188, 1.0, 0.2188, 1.0, 0.1875, 1.0, 0.125, 1.0, 0.1562, 1.0, 0.1562, 1.0, 0.125, 1.0, 0.0625, 1.0, 0.09375, 1.0, 0.09375, 1.0, 0.0625, 1.0, 0.9688, 1.0, 1.0, 1.0, 1.0, 1.0, 0.9688, 1.0, 0.5, 1.0, 0.5312, 1.0, 0.5312, 1.0, 0.5, 1.0, 0.625, 1.0, 0.6562, 1.0, 0.6562, 1.0, 0.625, 1.0, 0.9375, 1.0, 0.9688, 1.0, 0.9688, 1.0, 0.9375, 1.0, 0.0, 1.0, 0.03125, 1.0, 0.03125, 1.0, 0.0, 1.0, 0.5938, 1.0, 0.625, 1.0, 0.625, 1.0, 0.5938, 1.0, 0.875, 1.0, 0.9062, 1.0, 0.9062, 1.0, 0.875, 1.0, 0.4375, 1.0, 0.4688, 1.0, 0.4688, 1.0, 0.4375, 1.0, 0.5625, 1.0, 0.5938, 1.0, 0.5938, 1.0, 0.5625, 1.0, 0.8438, 1.0, 0.875, 1.0, 0.875, 1.0, 0.8438, 1.0, 0.3438, 1.0, 0.375, 1.0, 0.375, 1.0, 0.3438, 1.0, 0.09375, 1.0, 0.125, 1.0, 0.125, 1.0, 0.09375, 1.0, 0.0625, 1.0, 0.09375, 1.0, 0.09375, 1.0, 0.0625, 1.0, 0.0, 1.0, 0.03125, 1.0, 0.03125, 1.0, 0.0, 1.0, 0.03125, 1.0, 0.0625, 1.0, 0.0625, 1.0, 0.03125, 1.0, 0.9062, 1.0, 0.9375, 1.0, 0.9375, 1.0, 0.9062, 1.0, 0.9688, 1.0, 1.0, 1.0, 1.0, 1.0, 0.9688, 1.0, 0.7188, 1.0, 0.75, 1.0, 0.75, 1.0, 0.7188, 1.0, 0.9375, 1.0, 0.9688, 1.0, 0.9688, 1.0, 0.9375, 1.0, 0.6875, 1.0, 0.7188, 1.0, 0.7188, 1.0, 0.6875, 1.0, 0.875, 1.0, 0.9062, 1.0, 0.9062, 1.0, 0.875, 1.0, 0.6562, 1.0, 0.6875, 1.0, 0.6875, 1.0, 0.6562, 1.0, 0.8438, 1.0, 0.875, 1.0, 0.875, 1.0, 0.8438, 1.0, 0.5, 1.0, 0.5312, 1.0, 0.5312, 1.0, 0.5, 1.0, 0.8125, 1.0, 0.8438, 1.0, 0.8438, 1.0, 0.8125, 1.0, 0.4375, 1.0, 0.4688, 1.0, 0.4688, 1.0, 0.4375, 1.0, 0.7812, 1.0, 0.8125, 1.0, 0.8125, 1.0, 0.7812, 1.0, 0.4062, 1.0, 0.4375, 1.0, 0.4375, 1.0, 0.4062, 1.0, 0.75, 1.0, 0.7812, 1.0, 0.7812, 1.0, 0.75, 1.0, 0.375, 1.0, 0.4062, 1.0, 0.4062, 1.0, 0.375, 1.0, 0.625, 1.0, 0.6562, 1.0, 0.6562, 1.0, 0.625, 1.0, 0.3438, 1.0, 0.375, 1.0, 0.375, 1.0, 0.3438, 1.0, 0.3125, 1.0, 0.3438, 1.0, 0.3438, 1.0, 0.3125, 1.0, 0.5938, 1.0, 0.625, 1.0, 0.625, 1.0, 0.5938, 1.0, 0.2812, 1.0, 0.3125, 1.0, 0.3125, 1.0, 0.2812, 1.0, 0.25, 1.0, 0.2812, 1.0, 0.2812, 1.0, 0.25, 1.0, 0.5625, 1.0, 0.5938, 1.0, 0.5938, 1.0, 0.5625, 1.0, 0.2188, 1.0, 0.25, 1.0, 0.25, 1.0, 0.2188, 1.0, 0.1875, 1.0, 0.2188, 1.0, 0.2188, 1.0, 0.1875, 1.0, 0.5312, 1.0, 0.5625, 1.0, 0.5625, 1.0, 0.5312, 1.0, 0.1562, 1.0, 0.1875, 1.0, 0.1875, 1.0, 0.1562, 1.0, 0.125, 1.0, 0.1562, 1.0, 0.1562, 1.0, 0.125, 1.0, 0.4688, 1.0, 0.5, 1.0, 0.5, 1.0, 0.4688, 1.0, 0.625, 0.0, 0.3847, 0.0, 0.3847, 0.0, 0.625, 0.0, 0.625, 0.0, 0.3847, 0.0, 0.3847, 0.0, 0.625, 0.0, 0.625, 0.75, 0.3847, 0.75, 0.3847, 0.75, 0.625, 0.75, 0.8742, 0.6135, 0.8742, 0.6375, 0.8742, 0.6375, 0.8742, 0.6135, 0.625, 0.75, 0.875, 0.75, 0.875, 0.75, 0.625, 0.75, 0.625, 0.0, 0.3847, 0.0, 0.3847, 0.0, 0.625, 0.0, 0.3847, 0.0, 0.625, 0.0, 0.625, 0.0, 0.3847, 0.0, 0.3847, 0.75, 0.625, 0.75, 0.625, 0.75, 0.3847, 0.75, 0.875, 0.75, 0.625, 0.75, 0.625, 0.75, 0.875, 0.75, 0.8742, 0.6125, 0.8742, 0.6135, 0.8742, 0.6135, 0.8742, 0.6125, 0.3847, 0.0, 0.625, 0.0, 0.625, 0.0, 0.3847, 0.0, 0.625, 0.75, 0.3847, 0.75, 0.3847, 0.75, 0.625, 0.75, 0.7375, 0.5008, 0.7625, 0.5008, 0.7625, 0.5008, 0.7375, 0.5008, 0.3847, 0.75, 0.625, 0.75, 0.625, 1.0, 0.3847, 1.0, 0.3847, 0.75, 0.625, 0.75, 0.625, 1.0, 0.3847, 1.0, 0.625, 1.0, 0.625, 0.75, 0.3847, 0.75, 0.3847, 1.0, 0.625, 1.0, 0.625, 0.75, 0.3847, 0.75, 0.3847, 0.7597, 0.3847, 1.0, 0.3847, 0.0, 0.625, 0.0, 0.625, 0.0, 0.3847, 0.0, 0.3847, 0.75, 0.625, 0.75, 0.625, 0.75, 0.3847, 0.75, 0.8742, 0.6125, 0.8742, 0.6135, 0.8742, 0.6135, 0.8742, 0.6125, 0.7375, 0.5008, 0.7625, 0.5008, 0.7625, 0.5008, 0.7375, 0.5008, 0.6258, 0.6375, 0.6258, 0.6125, 0.6258, 0.6125, 0.6258, 0.6375, 0.625, 0.75, 0.3847, 0.75, 0.3847, 0.75, 0.625, 0.75, 0.8742, 0.6135, 0.8742, 0.6375, 0.8742, 0.6375, 0.8742, 0.6135, 0.625, 0.75, 0.875, 0.75, 0.875, 0.75, 0.625, 0.75, 0.7625, 0.7492, 0.7375, 0.7492, 0.7375, 0.7492, 0.7625, 0.7492, 0.875, 0.75, 0.625, 0.75, 0.625, 0.75, 0.875, 0.75, 0.3847, 0.75, 0.625, 0.75, 0.625, 0.75, 0.3847, 0.75, 0.625, 0.75, 0.875, 0.75, 0.875, 0.75, 0.625, 0.75, 0.875, 0.75, 0.625, 0.75, 0.625, 0.75, 0.875, 0.75, 0.5938, 1.0, 0.625, 1.0, 0.625, 1.0, 0.5938, 1.0, 0.0625, 1.0, 0.09375, 1.0, 0.09375, 1.0, 0.0625, 1.0, 0.0, 1.0, 0.03125, 1.0, 0.03125, 1.0, 0.0, 1.0, 0.03125, 1.0, 0.0625, 1.0, 0.0625, 1.0, 0.03125, 1.0, 0.9062, 1.0, 0.9375, 1.0, 0.9375, 1.0, 0.9062, 1.0, 0.9688, 1.0, 1.0, 1.0, 1.0, 1.0, 0.9688, 1.0, 0.7188, 1.0, 0.75, 1.0, 0.75, 1.0, 0.7188, 1.0, 0.9375, 1.0, 0.9688, 1.0, 0.9688, 1.0, 0.9375, 1.0, 0.6875, 1.0, 0.7188, 1.0, 0.7188, 1.0, 0.6875, 1.0, 0.875, 1.0, 0.9062, 1.0, 0.9062, 1.0, 0.875, 1.0, 0.6562, 1.0, 0.6875, 1.0, 0.6875, 1.0, 0.6562, 1.0, 0.8438, 1.0, 0.875, 1.0, 0.875, 1.0, 0.8438, 1.0, 0.5, 1.0, 0.5312, 1.0, 0.5312, 1.0, 0.5, 1.0, 0.8125, 1.0, 0.8438, 1.0, 0.8438, 1.0, 0.8125, 1.0, 0.4375, 1.0, 0.4688, 1.0, 0.4688, 1.0, 0.4375, 1.0, 0.7812, 1.0, 0.8125, 1.0, 0.8125, 1.0, 0.7812, 1.0, 0.4062, 1.0, 0.4375, 1.0, 0.4375, 1.0, 0.4062, 1.0, 0.75, 1.0, 0.7812, 1.0, 0.7812, 1.0, 0.75, 1.0, 0.375, 1.0, 0.4062, 1.0, 0.4062, 1.0, 0.375, 1.0, 0.625, 1.0, 0.6562, 1.0, 0.6562, 1.0, 0.625, 1.0, 0.3438, 1.0, 0.375, 1.0, 0.375, 1.0, 0.3438, 1.0, 0.3125, 1.0, 0.3438, 1.0, 0.3438, 1.0, 0.3125, 1.0, 0.5938, 1.0, 0.625, 1.0, 0.625, 1.0, 0.5938, 1.0, 0.2812, 1.0, 0.3125, 1.0, 0.3125, 1.0, 0.2812, 1.0, 0.25, 1.0, 0.2812, 1.0, 0.2812, 1.0, 0.25, 1.0, 0.5625, 1.0, 0.5938, 1.0, 0.5938, 1.0, 0.5625, 1.0, 0.2188, 1.0, 0.25, 1.0, 0.25, 1.0, 0.2188, 1.0, 0.1875, 1.0, 0.2188, 1.0, 0.2188, 1.0, 0.1875, 1.0, 0.5312, 1.0, 0.5625, 1.0, 0.5625, 1.0, 0.5312, 1.0, 0.1562, 1.0, 0.1875, 1.0, 0.1875, 1.0, 0.1562, 1.0, 0.125, 1.0, 0.1562, 1.0, 0.1562, 1.0, 0.125, 1.0, 0.4688, 1.0, 0.5, 1.0, 0.5, 1.0, 0.4688, 1.0, 0.1582, 0.4717, 0.1167, 0.4496, 0.08029, 0.4197, 0.05045, 0.3833, 0.02827, 0.3418, 0.01461, 0.2968, 0.01, 0.25, 0.01461, 0.2032, 0.02827, 0.1582, 0.05045, 0.1167, 0.08029, 0.08029, 0.1167, 0.05045, 0.1582, 0.02827, 0.2032, 0.01461, 0.25, 0.01, 0.2968, 0.01461, 0.3418, 0.02827, 0.3833, 0.05045, 0.4197, 0.08029, 0.4496, 0.1167, 0.4717, 0.1582, 0.4854, 0.2032, 0.49, 0.25, 0.4854, 0.2968, 0.4717, 0.3418, 0.4496, 0.3833, 0.4197, 0.4197, 0.3833, 0.4496, 0.3418, 0.4717, 0.2968, 0.4854, 0.25, 0.49, 0.2032, 0.4854, 0.2812, 1.0, 0.3125, 1.0, 0.3125, 1.0, 0.2812, 1.0, 0.25, 1.0, 0.2812, 1.0, 0.2812, 1.0, 0.25, 1.0, 0.5625, 1.0, 0.5938, 1.0, 0.5938, 1.0, 0.5625, 1.0, 0.2188, 1.0, 0.25, 1.0, 0.25, 1.0, 0.2188, 1.0, 0.1875, 1.0, 0.2188, 1.0, 0.2188, 1.0, 0.1875, 1.0, 0.5312, 1.0, 0.5625, 1.0, 0.5625, 1.0, 0.5312, 1.0, 0.1562, 1.0, 0.1875, 1.0, 0.1875, 1.0, 0.1562, 1.0, 0.125, 1.0, 0.1562, 1.0, 0.1562, 1.0, 0.125, 1.0, 0.4688, 1.0, 0.5, 1.0, 0.5, 1.0, 0.4688, 1.0, 0.09375, 1.0, 0.125, 1.0, 0.125, 1.0, 0.09375, 1.0, 0.0625, 1.0, 0.09375, 1.0, 0.09375, 1.0, 0.0625, 1.0, 0.0, 1.0, 0.03125, 1.0, 0.03125, 1.0, 0.0, 1.0, 0.03125, 1.0, 0.0625, 1.0, 0.0625, 1.0, 0.03125, 1.0, 0.9062, 1.0, 0.9375, 1.0, 0.9375, 1.0, 0.9062, 1.0, 0.9688, 1.0, 1.0, 1.0, 1.0, 1.0, 0.9688, 1.0, 0.7188, 1.0, 0.75, 1.0, 0.75, 1.0, 0.7188, 1.0, 0.9375, 1.0, 0.9688, 1.0, 0.9688, 1.0, 0.9375, 1.0, 0.6875, 1.0, 0.7188, 1.0, 0.7188, 1.0, 0.6875, 1.0, 0.875, 1.0, 0.9062, 1.0, 0.9062, 1.0, 0.875, 1.0, 0.6562, 1.0, 0.6875, 1.0, 0.6875, 1.0, 0.6562, 1.0, 0.8438, 1.0, 0.875, 1.0, 0.875, 1.0, 0.8438, 1.0, 0.5, 1.0, 0.5312, 1.0, 0.5312, 1.0, 0.5, 1.0, 0.8125, 1.0, 0.8438, 1.0, 0.8438, 1.0, 0.8125, 1.0, 0.4375, 1.0, 0.4688, 1.0, 0.4688, 1.0, 0.4375, 1.0, 0.7812, 1.0, 0.8125, 1.0, 0.8125, 1.0, 0.7812, 1.0, 0.4062, 1.0, 0.4375, 1.0, 0.4375, 1.0, 0.4062, 1.0, 0.75, 1.0, 0.7812, 1.0, 0.7812, 1.0, 0.75, 1.0, 0.375, 1.0, 0.4062, 1.0, 0.4062, 1.0, 0.375, 1.0, 0.625, 1.0, 0.6562, 1.0, 0.6562, 1.0, 0.625, 1.0, 0.3438, 1.0, 0.375, 1.0, 0.375, 1.0, 0.3438, 1.0, 0.3125, 1.0, 0.3438, 1.0, 0.3438, 1.0, 0.3125, 1.0])
me_cylinder.update()
me_cube_003 = bpy.data.meshes.new('Cube.003')
me_cube_003.from_pydata([(5.0, -5.0, -4.827), (5.0, -5.0, -3.827), (5.0, 5.0, -4.827), (5.0, 5.0, -3.827), (-0.1857, -5.0, -4.827), (-5.0, -0.1857, -4.827), (-1.125, -4.907, -4.827), (-2.028, -4.634, -4.827), (-2.86, -4.189, -4.827), (-3.59, -3.59, -4.827), (-4.189, -2.86, -4.827), (-4.634, -2.028, -4.827), (-4.907, -1.125, -4.827), (-5.0, -0.1857, -3.827), (-0.1857, -5.0, -3.827), (-4.907, -1.125, -3.827), (-4.634, -2.028, -3.827), (-4.189, -2.86, -3.827), (-3.59, -3.59, -3.827), (-2.86, -4.189, -3.827), (-2.028, -4.634, -3.827), (-1.125, -4.907, -3.827), (-5.0, 0.1857, -4.827), (-0.1857, 5.0, -4.827), (-4.907, 1.125, -4.827), (-4.634, 2.028, -4.827), (-4.189, 2.86, -4.827), (-3.59, 3.59, -4.827), (-2.86, 4.189, -4.827), (-2.028, 4.634, -4.827), (-1.125, 4.907, -4.827), (-0.1857, 5.0, -3.827), (-5.0, 0.1857, -3.827), (-1.125, 4.907, -3.827), (-2.028, 4.634, -3.827), (-2.86, 4.189, -3.827), (-3.59, 3.59, -3.827), (-4.189, 2.86, -3.827), (-4.634, 2.028, -3.827), (-4.907, 1.125, -3.827)], [], [(0, 1, 14, 4), (2, 3, 1, 0), (3, 31, 33, 34, 35, 36, 37, 38, 39, 32, 13, 15, 16, 17, 18, 19, 20, 21, 14, 1), (5, 13, 32, 22), (23, 31, 3, 2), (4, 14, 21, 6), (6, 21, 20, 7), (7, 20, 19, 8), (8, 19, 18, 9), (9, 18, 17, 10), (10, 17, 16, 11), (11, 16, 15, 12), (12, 15, 13, 5), (31, 23, 30, 33), (33, 30, 29, 34), (34, 29, 28, 35), (35, 28, 27, 36), (36, 27, 26, 37), (37, 26, 25, 38), (38, 25, 24, 39), (39, 24, 22, 32), (22, 24, 25, 26, 27, 28, 29, 30, 23, 2, 0, 4, 6, 7, 8, 9, 10, 11, 12, 5)])
_uv = me_cube_003.uv_layers.new(name='UVMap')
_uv.uv.foreach_set('vector', [0.375, 0.75, 0.625, 0.75, 0.625, 0.8796, 0.375, 0.8796, 0.375, 0.5, 0.625, 0.5, 0.625, 0.75, 0.375, 0.75, 0.625, 0.5, 0.7546, 0.5, 0.7781, 0.5023, 0.8007, 0.5092, 0.8215, 0.5203, 0.8397, 0.5353, 0.8547, 0.5535, 0.8658, 0.5743, 0.8727, 0.5969, 0.875, 0.6204, 0.875, 0.6296, 0.8727, 0.6531, 0.8658, 0.6757, 0.8547, 0.6965, 0.8397, 0.7147, 0.8215, 0.7297, 0.8007, 0.7408, 0.7781, 0.7477, 0.7546, 0.75, 0.625, 0.75, 0.375, 0.1204, 0.625, 0.1204, 0.625, 0.1296, 0.375, 0.1296, 0.375, 0.3704, 0.625, 0.3704, 0.625, 0.5, 0.375, 0.5, 0.375, 0.8796, 0.625, 0.8796, 0.625, 0.9031, 0.375, 0.9031, 0.375, 0.9031, 0.625, 0.9031, 0.625, 0.9257, 0.375, 0.9257, 0.375, 0.9257, 0.625, 0.9257, 0.625, 0.9465, 0.375, 0.9465, 0.375, 0.9465, 0.625, 0.9465, 0.625, 1.0, 0.375, 1.0, 0.375, 0.0, 0.625, 0.0, 0.625, 0.05349, 0.375, 0.05349, 0.375, 0.05349, 0.625, 0.05349, 0.625, 0.0743, 0.375, 0.0743, 0.375, 0.0743, 0.625, 0.0743, 0.625, 0.09688, 0.375, 0.09688, 0.375, 0.09688, 0.625, 0.09688, 0.625, 0.1204, 0.375, 0.1204, 0.625, 0.3704, 0.375, 0.3704, 0.375, 0.3469, 0.625, 0.3469, 0.625, 0.3469, 0.375, 0.3469, 0.375, 0.3243, 0.625, 0.3243, 0.625, 0.3243, 0.375, 0.3243, 0.375, 0.3035, 0.625, 0.3035, 0.625, 0.3035, 0.375, 0.3035, 0.375, 0.25, 0.625, 0.25, 0.625, 0.25, 0.375, 0.25, 0.375, 0.1965, 0.625, 0.1965, 0.625, 0.1965, 0.375, 0.1965, 0.375, 0.1757, 0.625, 0.1757, 0.625, 0.1757, 0.375, 0.1757, 0.375, 0.1531, 0.625, 0.1531, 0.625, 0.1531, 0.375, 0.1531, 0.375, 0.1296, 0.625, 0.1296, 0.125, 0.6204, 0.1273, 0.5969, 0.1342, 0.5743, 0.1453, 0.5535, 0.1603, 0.5353, 0.1785, 0.5203, 0.1993, 0.5092, 0.2219, 0.5023, 0.2454, 0.5, 0.375, 0.5, 0.375, 0.75, 0.2454, 0.75, 0.2219, 0.7477, 0.1993, 0.7408, 0.1785, 0.7297, 0.1603, 0.7147, 0.1453, 0.6965, 0.1342, 0.6757, 0.1273, 0.6531, 0.125, 0.6296])
me_cube_003.update()

# ---- objects
ob_strap = bpy.data.objects.new('strap', me_cube)
ob_cube = bpy.data.objects.new('Cube', me_cube_002)
ob_negative = bpy.data.objects.new('negative', me_cylinder)
ob_inset_interface = bpy.data.objects.new('inset-interface', me_cube_003)

# ---- transforms, parenting, visibility, modifiers, constraints
ob_strap.location = (0.0, 0.0, 9.581)
ob_cube.location = (0.0, 0.0, 10.96)
_m = ob_cube.modifiers.new('Boolean.001', 'BOOLEAN')
_m.object = ob_strap
_m = ob_cube.modifiers.new('Boolean', 'BOOLEAN')
_m.object = ob_inset_interface
_m.operation = 'UNION'
_m = ob_cube.modifiers.new('Boolean.002', 'BOOLEAN')
_m.object = ob_negative
ob_negative.location = (0.0, 0.0, 9.831)
ob_inset_interface.location = (0.0, 0.0, 9.831)

# ---- collection membership
scene.collection.objects.link(ob_strap)
scene.collection.objects.link(ob_cube)
col_collection.objects.link(ob_negative)
col_collection.objects.link(ob_inset_interface)

# ---- scene / render settings (as saved in the file)
scene.frame_start = 1; scene.frame_end = 250; scene.frame_set(1)
scene.render.engine = 'BLENDER_EEVEE_NEXT'
scene.cycles.use_denoising = False
scene.cycles.sampling_pattern = 'TABULATED_SOBOL'
scene.cycles.use_light_tree = False
scene.view_settings.view_transform = 'Filmic'
scene.unit_settings.scale_length = 0.001
bpy.context.view_layer.update()

# ---- added for rendering (the .blend has no active camera and no usable light): camera, sun
cam_auto = bpy.data.cameras.new('AutoCamera')
cam_auto.lens = 50.0
cam_auto.sensor_width = 36.0
cam_auto.clip_end = 1601.86
ob_auto_camera = bpy.data.objects.new('AutoCamera', cam_auto)
scene.collection.objects.link(ob_auto_camera)
ob_auto_camera.location = (91.2747, -109.53, 83.9133)
ob_auto_camera.rotation_euler = (1.09748, -7.21219e-08, 0.694738)
scene.camera = ob_auto_camera
light_auto_sun = bpy.data.lights.new('AutoSun', 'SUN')
light_auto_sun.energy = 3.0
light_auto_sun.angle = 0.0523599
ob_auto_sun = bpy.data.objects.new('AutoSun', light_auto_sun)
scene.collection.objects.link(ob_auto_sun)
ob_auto_sun.rotation_euler = (0.872665, 0.174533, 0.523599)
bpy.context.view_layer.update()
